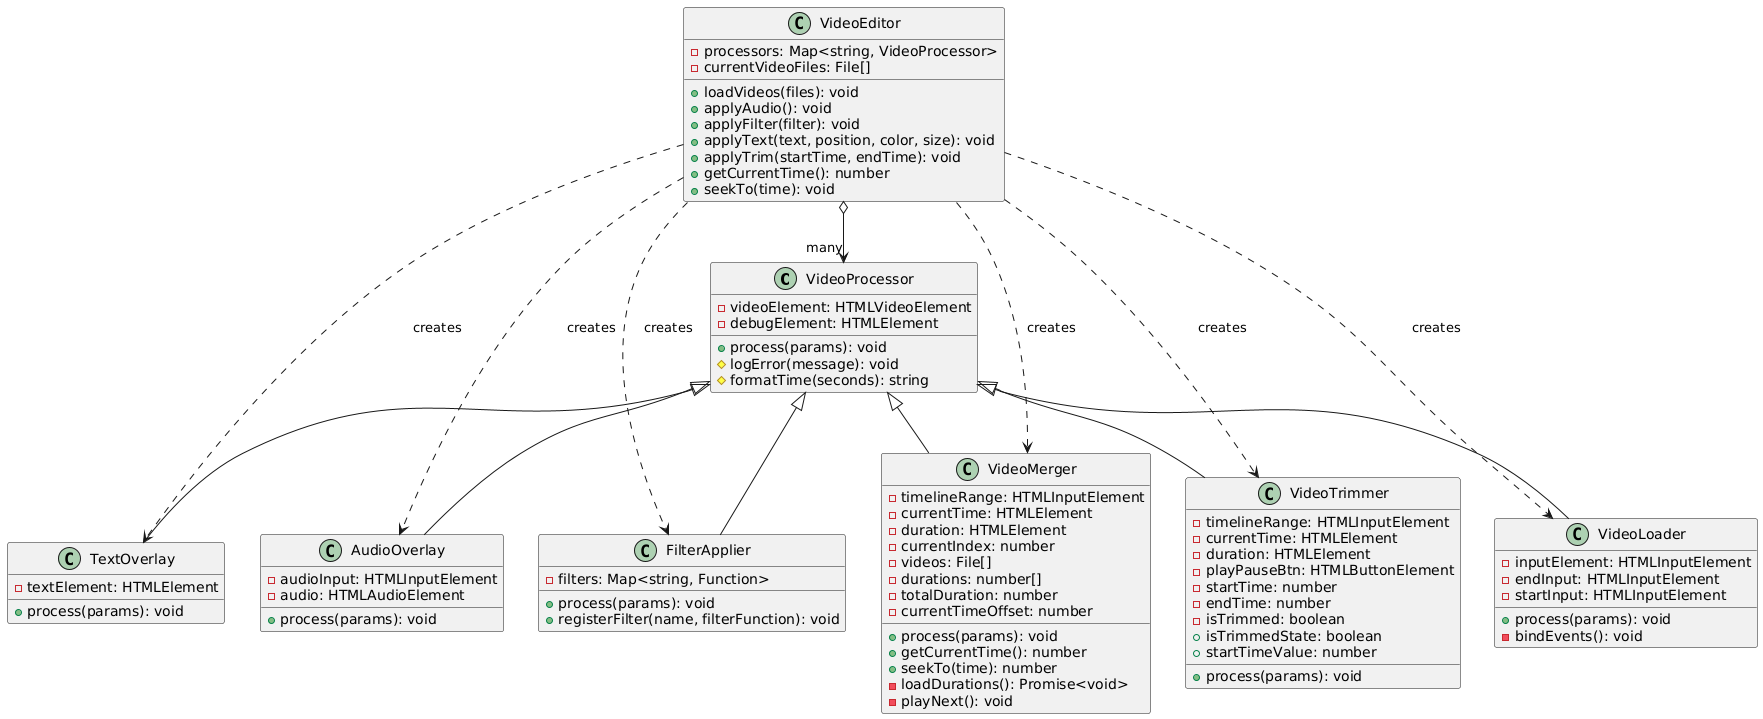

The diagram above was rendered by PlantUML. Its source (embedded in the PNG):
@startuml
class VideoProcessor {
  -videoElement: HTMLVideoElement
  -debugElement: HTMLElement
  +process(params): void
  #logError(message): void
  #formatTime(seconds): string
}

class AudioOverlay {
  -audioInput: HTMLInputElement
  -audio: HTMLAudioElement
  +process(params): void
}

class FilterApplier {
  -filters: Map<string, Function>
  +process(params): void
  +registerFilter(name, filterFunction): void
}

class TextOverlay {
  -textElement: HTMLElement
  +process(params): void
}

class VideoLoader {
  -inputElement: HTMLInputElement
  -endInput: HTMLInputElement
  -startInput: HTMLInputElement
  +process(params): void
  -bindEvents(): void
}

class VideoMerger {
  -timelineRange: HTMLInputElement
  -currentTime: HTMLElement
  -duration: HTMLElement
  -currentIndex: number
  -videos: File[]
  -durations: number[]
  -totalDuration: number
  -currentTimeOffset: number
  +process(params): void
  +getCurrentTime(): number
  +seekTo(time): number
  -loadDurations(): Promise<void>
  -playNext(): void
}

class VideoTrimmer {
  -timelineRange: HTMLInputElement
  -currentTime: HTMLElement
  -duration: HTMLElement
  -playPauseBtn: HTMLButtonElement
  -startTime: number
  -endTime: number
  -isTrimmed: boolean
  +process(params): void
  +isTrimmedState: boolean
  +startTimeValue: number
}

class VideoEditor {
  -processors: Map<string, VideoProcessor>
  -currentVideoFiles: File[]
  +loadVideos(files): void
  +applyAudio(): void
  +applyFilter(filter): void
  +applyText(text, position, color, size): void
  +applyTrim(startTime, endTime): void
  +getCurrentTime(): number
  +seekTo(time): void
}

VideoProcessor <|-- AudioOverlay
VideoProcessor <|-- FilterApplier
VideoProcessor <|-- TextOverlay
VideoProcessor <|-- VideoLoader
VideoProcessor <|-- VideoMerger
VideoProcessor <|-- VideoTrimmer
VideoEditor o--> "many" VideoProcessor
VideoEditor ..> AudioOverlay : creates
VideoEditor ..> FilterApplier : creates
VideoEditor ..> TextOverlay : creates
VideoEditor ..> VideoLoader : creates
VideoEditor ..> VideoMerger : creates
VideoEditor ..> VideoTrimmer : creates
@enduml